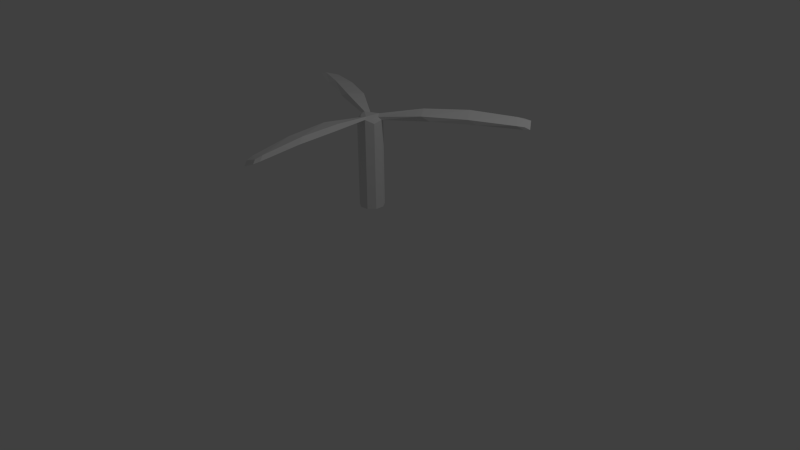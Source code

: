 # Source: rotor.blend  (saved by Blender 2.74.0; exported with 4.5.12 LTS)
import bpy
from mathutils import Matrix  # noqa: F401  (used for matrix-valued properties, if any)

bpy.ops.wm.read_factory_settings(use_empty=True)
scene = bpy.context.scene
scene.name = 'Scene'

# ---- collections
col_collection_1 = bpy.data.collections.new('Collection 1'); scene.collection.children.link(col_collection_1)

# ---- world
world_world = bpy.data.worlds.new('World'); scene.world = world_world
world_world.color = (0.05088, 0.05088, 0.05088)
world_world.use_sun_shadow = False
world_world.sun_shadow_jitter_overblur = 0.0
world_world.cycles.sampling_method = 'MANUAL'
world_world.cycles.sample_map_resolution = 256

# ---- cameras
cam_camera = bpy.data.cameras.new('Camera')
cam_camera.clip_end = 100.0
cam_camera.lens = 35.0
cam_camera.sensor_width = 32.0
cam_camera.sensor_height = 18.0
cam_camera.ortho_scale = 7.314
cam_camera.dof.focus_distance = 0.0
cam_camera.dof.aperture_fstop = 128.0

# ---- lights
light_lamp = bpy.data.lights.new('Lamp', 'POINT')
light_lamp.transmission_factor = 0.0
light_lamp.cutoff_distance = 30.0
light_lamp.energy = 100.0
light_lamp.shadow_buffer_clip_start = 1.001
light_lamp.shadow_soft_size = 0.1
light_lamp.shadow_maximum_resolution = 0.006
light_lamp.use_absolute_resolution = True
light_lamp.cycles.use_multiple_importance_sampling = False

# ---- meshes
me_cylinder_001 = bpy.data.meshes.new('Cylinder.001')
me_cylinder_001.from_pydata([(0.1453, -0.06363, -2.411), (0.1453, -0.06363, -1.303), (0.07043, -0.1422, -2.411), (-0.03742, -0.1542, -2.411), (-0.1278, -0.09404, -2.411), (-0.1278, -0.09404, -1.303), (-0.1583, 0.01008, -2.411), (-0.1591, 0.008233, -1.252), (-0.1148, 0.1095, -2.411), (-0.1172, 0.1041, -1.28), (-0.01756, 0.1577, -2.411), (-0.01756, 0.1577, -1.303), (0.08789, 0.1321, -2.411), (0.1522, 0.04467, -2.411), (0.1043, -0.04568, -1.248), (-0.09172, -0.06751, -1.248), (-0.1115, 0.01212, -1.227), (-0.08139, 0.08095, -1.248), (-0.01261, 0.1132, -1.248), (-1.714, 0.8188, -1.304), (-1.773, 0.6853, -1.243), (-1.643, 0.8227, -1.263), (-1.698, 0.6975, -1.22), (-1.55, 0.8028, -1.247), (-1.027, 0.5985, -1.194), (-0.5298, 0.3729, -1.184), (-0.6271, 0.406, -1.245), (-1.133, 0.6261, -1.26), (-1.638, 0.8104, -1.299), (-1.716, 0.6324, -1.23), (-1.237, 0.3879, -1.196), (-0.7286, 0.1741, -1.209), (-0.6156, 0.177, -1.158), (-1.115, 0.398, -1.147), (-1.619, 0.6456, -1.197), (0.0867, 0.1337, -1.252), (0.1487, 0.0494, -1.28), (0.06625, 0.09052, -1.227), (0.1108, 0.03001, -1.248), (1.566, 1.075, -1.304), (1.48, 1.193, -1.243), (1.534, 1.012, -1.263), (1.453, 1.122, -1.22), (1.47, 0.9411, -1.247), (1.032, 0.5901, -1.194), (0.5879, 0.2723, -1.184), (0.6651, 0.3401, -1.245), (1.109, 0.6683, -1.26), (1.521, 1.013, -1.299), (1.406, 1.17, -1.23), (0.9547, 0.8777, -1.196), (0.5151, 0.5439, -1.209), (0.4611, 0.4446, -1.158), (0.902, 0.7663, -1.147), (1.369, 1.079, -1.197), (0.07244, -0.1419, -1.252), (-0.03159, -0.1535, -1.28), (0.04527, -0.1026, -1.227), (-0.02941, -0.111, -1.248), (0.148, -1.894, -1.304), (0.2928, -1.878, -1.243), (0.109, -1.834, -1.263), (0.2449, -1.819, -1.22), (0.07988, -1.744, -1.247), (-0.004845, -1.189, -1.194), (-0.05809, -0.6453, -1.184), (-0.03805, -0.7461, -1.245), (0.02432, -1.294, -1.26), (0.1173, -1.824, -1.299), (0.3104, -1.802, -1.23), (0.2828, -1.266, -1.196), (0.2135, -0.718, -1.209), (0.1545, -0.6216, -1.158), (0.2126, -1.164, -1.147), (0.2505, -1.725, -1.197)], [], [(15, 5, 56), (55, 1, 14), (2, 55, 56), (5, 7, 6), (6, 7, 9), (8, 9, 11), (2, 4, 12), (57, 37, 16), (2, 0, 1), (3, 56, 5), (15, 16, 7), (28, 19, 21), (18, 11, 9), (22, 21, 19), (29, 34, 22), (23, 21, 22), (29, 20, 19), (9, 7, 31), (31, 30, 27), (30, 29, 28), (17, 25, 32), (25, 24, 33), (24, 23, 34), (7, 16, 32), (31, 32, 33), (30, 33, 34), (9, 26, 25), (26, 27, 24), (27, 28, 23), (48, 39, 41), (42, 41, 39), (49, 54, 42), (43, 41, 42), (49, 40, 39), (36, 35, 51), (51, 50, 47), (50, 49, 48), (38, 45, 52), (45, 44, 53), (44, 43, 54), (35, 37, 52), (51, 52, 53), (50, 53, 54), (36, 46, 45), (46, 47, 44), (47, 48, 43), (68, 59, 61), (62, 61, 59), (69, 74, 62), (63, 61, 62), (69, 60, 59), (56, 55, 71), (71, 70, 67), (70, 69, 68), (58, 65, 72), (65, 64, 73), (64, 63, 74), (55, 57, 72), (71, 72, 73), (70, 73, 74), (56, 66, 65), (66, 67, 64), (67, 68, 63), (36, 38, 14), (18, 37, 35), (11, 35, 12), (12, 35, 36), (1, 0, 13), (58, 15, 56), (57, 55, 14), (3, 2, 56), (4, 5, 6), (8, 6, 9), (10, 8, 11), (2, 13, 0), (8, 10, 12), (4, 6, 8), (2, 3, 4), (12, 13, 2), (4, 8, 12), (15, 58, 57), (57, 16, 15), (16, 18, 17), (14, 38, 37), (37, 57, 14), (37, 18, 16), (55, 2, 1), (4, 3, 5), (5, 15, 7), (23, 28, 21), (17, 18, 9), (20, 22, 19), (20, 29, 22), (34, 23, 22), (28, 29, 19), (26, 9, 31), (26, 31, 27), (27, 30, 28), (16, 17, 32), (32, 25, 33), (33, 24, 34), (31, 7, 32), (30, 31, 33), (29, 30, 34), (17, 9, 25), (25, 26, 24), (24, 27, 23), (43, 48, 41), (40, 42, 39), (40, 49, 42), (54, 43, 42), (48, 49, 39), (46, 36, 51), (46, 51, 47), (47, 50, 48), (37, 38, 52), (52, 45, 53), (53, 44, 54), (51, 35, 52), (50, 51, 53), (49, 50, 54), (38, 36, 45), (45, 46, 44), (44, 47, 43), (63, 68, 61), (60, 62, 59), (60, 69, 62), (74, 63, 62), (68, 69, 59), (66, 56, 71), (66, 71, 67), (67, 70, 68), (57, 58, 72), (72, 65, 73), (73, 64, 74), (71, 55, 72), (70, 71, 73), (69, 70, 74), (58, 56, 65), (65, 66, 64), (64, 67, 63), (1, 36, 14), (11, 18, 35), (10, 11, 12), (13, 12, 36), (36, 1, 13)])
_uv = me_cylinder_001.uv_layers.new(name='UVMap')
_uv.uv.foreach_set('vector', [0.5119, 0.4572, 0.5233, 0.4572, 0.5127, 0.4858, 0.9216, 0.6277, 0.9018, 0.6432, 0.8967, 0.6286, 0.8463, 0.7893, 0.8473, 0.4763, 0.8727, 0.4852, 0.8928, 0.3281, 0.9198, 0.3138, 0.919, 0.6228, 0.919, 0.6228, 0.9198, 0.3138, 0.9421, 0.3247, 0.8727, 0.3138, 0.8738, 0.01288, 0.8928, 0.01431, 0.009439, 0.9297, 0.06052, 0.9201, 0.03334, 1.0, 0.4893, 0.4872, 0.4557, 0.4484, 0.5039, 0.4366, 0.8463, 0.7893, 0.8209, 0.7906, 0.8223, 0.4915, 0.8727, 0.6277, 0.8738, 0.3267, 0.8928, 0.3281, 0.5119, 0.4572, 0.5039, 0.4366, 0.5142, 0.4297, 0.9695, 0.4664, 0.9716, 0.4866, 0.96, 0.4688, 0.4683, 0.4307, 0.4626, 0.4201, 0.491, 0.4156, 0.7233, 0.02914, 0.6931, 0.01071, 0.7082, 0.0, 0.7369, 0.0404, 0.7151, 0.05328, 0.7233, 0.02914, 0.6772, 0.03015, 0.6931, 0.01071, 0.7233, 0.02914, 0.7489, 0.01989, 0.7555, 0.0, 0.7925, 9.241e-05, 0.7879, 0.4763, 0.7613, 0.4762, 0.7422, 0.3161, 0.7422, 0.3161, 0.7404, 0.1659, 0.8065, 0.166, 0.7404, 0.1659, 0.7489, 0.01989, 0.7983, 0.02001, 0.4872, 0.4265, 0.5344, 0.2899, 0.5816, 0.3187, 0.5344, 0.2899, 0.6015, 0.1598, 0.6498, 0.1893, 0.6015, 0.1598, 0.6772, 0.03015, 0.7151, 0.05328, 0.8209, 0.6005, 0.8143, 0.6128, 0.807, 0.505, 0.6051, 0.301, 0.5816, 0.3187, 0.6498, 0.1893, 0.6764, 0.1716, 0.6498, 0.1893, 0.7151, 0.05328, 0.9716, 0.01133, 0.9574, 0.1701, 0.9421, 0.1421, 0.9574, 0.1701, 0.9595, 0.3201, 0.9424, 0.2904, 0.9595, 0.3201, 0.9695, 0.4664, 0.9551, 0.4433, 0.9983, 0.4594, 1.0, 0.4775, 0.9889, 0.462, 0.01624, 0.4488, 0.01644, 0.486, 0.0002057, 0.4773, 0.01856, 0.4305, 0.03987, 0.4443, 0.01624, 0.4488, 0.04011, 0.491, 0.01644, 0.486, 0.01624, 0.4488, 0.815, 0.01989, 0.8216, 0.0, 0.8586, 9.241e-05, 0.854, 0.4763, 0.8274, 0.4762, 0.8083, 0.3161, 0.8083, 0.3161, 0.8065, 0.1659, 0.8727, 0.166, 0.8065, 0.1659, 0.815, 0.01989, 0.8644, 0.02001, 0.4558, 0.4689, 0.3217, 0.4935, 0.3214, 0.4353, 0.3217, 0.4935, 0.1829, 0.4963, 0.1826, 0.4368, 0.1829, 0.4963, 0.04011, 0.491, 0.03987, 0.4443, 0.445, 0.4423, 0.4557, 0.4484, 0.3214, 0.4353, 0.2953, 0.4224, 0.3214, 0.4353, 0.1826, 0.4368, 0.1549, 0.421, 0.1826, 0.4368, 0.03987, 0.4443, 1.0, 0.01194, 0.9869, 0.1719, 0.9716, 0.1446, 0.9869, 0.1719, 0.989, 0.3185, 0.972, 0.29, 0.989, 0.3185, 0.9983, 0.4594, 0.9843, 0.4383, 0.9695, 0.953, 0.9716, 0.9732, 0.96, 0.9554, 0.7093, 0.8943, 0.7393, 0.8756, 0.7404, 0.8949, 0.6934, 0.9013, 0.6938, 0.8747, 0.7093, 0.8943, 0.7315, 0.8511, 0.7393, 0.8756, 0.7093, 0.8943, 0.7489, 0.4962, 0.7555, 0.4763, 0.7925, 0.4764, 0.7879, 0.9526, 0.7613, 0.9525, 0.7422, 0.7924, 0.7422, 0.7924, 0.7404, 0.6422, 0.8065, 0.6423, 0.7404, 0.6422, 0.7489, 0.4962, 0.7983, 0.4963, 0.5058, 0.4769, 0.5928, 0.5888, 0.5459, 0.6182, 0.5928, 0.5888, 0.6645, 0.7161, 0.6164, 0.7462, 0.6645, 0.7161, 0.7315, 0.8511, 0.6938, 0.8747, 0.9362, 0.9052, 0.9292, 0.915, 0.9216, 0.7743, 0.9362, 0.7499, 0.9216, 0.7743, 0.9291, 0.6277, 0.6175, 0.7797, 0.6164, 0.7462, 0.6938, 0.8747, 0.9716, 0.4979, 0.9574, 0.6567, 0.9421, 0.6288, 0.9574, 0.6567, 0.9595, 0.8067, 0.9424, 0.777, 0.9595, 0.8067, 0.9695, 0.953, 0.9551, 0.9299, 0.4451, 0.4708, 0.4558, 0.4689, 0.4686, 0.4843, 0.4683, 0.4307, 0.4557, 0.4484, 0.445, 0.4423, 0.8928, 0.01431, 0.9198, 0.0, 0.919, 0.309, 0.919, 0.309, 0.9198, 0.0, 0.9421, 0.0109, 0.9018, 0.6432, 0.9216, 0.9439, 0.894, 0.946, 0.5058, 0.4769, 0.5119, 0.4572, 0.5127, 0.4858, 0.4893, 0.4872, 0.4897, 0.5002, 0.4686, 0.4843, 0.8727, 0.7905, 0.8463, 0.7893, 0.8727, 0.4852, 0.8916, 0.6234, 0.8928, 0.3281, 0.919, 0.6228, 0.9421, 0.6262, 0.919, 0.6228, 0.9421, 0.3247, 0.8916, 0.3096, 0.8727, 0.3138, 0.8928, 0.01431, 0.009439, 0.9297, 0.009439, 0.9852, 0.0, 0.9575, 0.07825, 0.9722, 0.06052, 0.9949, 0.03334, 1.0, 0.06052, 0.9201, 0.07825, 0.9427, 0.07825, 0.9722, 0.009439, 0.9297, 0.03334, 0.915, 0.06052, 0.9201, 0.03334, 1.0, 0.009439, 0.9852, 0.009439, 0.9297, 0.06052, 0.9201, 0.07825, 0.9722, 0.03334, 1.0, 0.5119, 0.4572, 0.5058, 0.4769, 0.4893, 0.4872, 0.4893, 0.4872, 0.5039, 0.4366, 0.5119, 0.4572, 0.5039, 0.4366, 0.4683, 0.4307, 0.4872, 0.4265, 0.4686, 0.4843, 0.4558, 0.4689, 0.4557, 0.4484, 0.4557, 0.4484, 0.4893, 0.4872, 0.4686, 0.4843, 0.4557, 0.4484, 0.4683, 0.4307, 0.5039, 0.4366, 0.8473, 0.4763, 0.8463, 0.7893, 0.8223, 0.4915, 0.8916, 0.6234, 0.8727, 0.6277, 0.8928, 0.3281, 0.5233, 0.4572, 0.5119, 0.4572, 0.5142, 0.4297, 0.9551, 0.4433, 0.9695, 0.4664, 0.96, 0.4688, 0.4872, 0.4265, 0.4683, 0.4307, 0.491, 0.4156, 0.7404, 0.01964, 0.7233, 0.02914, 0.7082, 0.0, 0.7404, 0.01964, 0.7369, 0.0404, 0.7233, 0.02914, 0.7151, 0.05328, 0.6772, 0.03015, 0.7233, 0.02914, 0.7983, 0.02001, 0.7489, 0.01989, 0.7925, 9.241e-05, 0.8065, 0.3162, 0.7879, 0.4763, 0.7422, 0.3161, 0.8065, 0.3162, 0.7422, 0.3161, 0.8065, 0.166, 0.8065, 0.166, 0.7404, 0.1659, 0.7983, 0.02001, 0.5039, 0.4366, 0.4872, 0.4265, 0.5816, 0.3187, 0.5816, 0.3187, 0.5344, 0.2899, 0.6498, 0.1893, 0.6498, 0.1893, 0.6015, 0.1598, 0.7151, 0.05328, 0.8209, 0.4763, 0.8209, 0.6005, 0.807, 0.505, 0.6764, 0.1716, 0.6051, 0.301, 0.6498, 0.1893, 0.7369, 0.0404, 0.6764, 0.1716, 0.7151, 0.05328, 0.9639, 0.0, 0.9716, 0.01133, 0.9421, 0.1421, 0.9421, 0.1421, 0.9574, 0.1701, 0.9424, 0.2904, 0.9424, 0.2904, 0.9595, 0.3201, 0.9551, 0.4433, 0.9843, 0.4383, 0.9983, 0.4594, 0.9889, 0.462, 0.0, 0.4376, 0.01624, 0.4488, 0.0002057, 0.4773, 0.0, 0.4376, 0.01856, 0.4305, 0.01624, 0.4488, 0.03987, 0.4443, 0.04011, 0.491, 0.01624, 0.4488, 0.8644, 0.02001, 0.815, 0.01989, 0.8586, 9.241e-05, 0.8727, 0.3162, 0.854, 0.4763, 0.8083, 0.3161, 0.8727, 0.3162, 0.8083, 0.3161, 0.8727, 0.166, 0.8727, 0.166, 0.8065, 0.1659, 0.8644, 0.02001, 0.4557, 0.4484, 0.4558, 0.4689, 0.3214, 0.4353, 0.3214, 0.4353, 0.3217, 0.4935, 0.1826, 0.4368, 0.1826, 0.4368, 0.1829, 0.4963, 0.03987, 0.4443, 0.2953, 0.4224, 0.445, 0.4423, 0.3214, 0.4353, 0.1549, 0.421, 0.2953, 0.4224, 0.1826, 0.4368, 0.01856, 0.4305, 0.1549, 0.421, 0.03987, 0.4443, 0.9921, 0.0, 1.0, 0.01194, 0.9716, 0.1446, 0.9716, 0.1446, 0.9869, 0.1719, 0.972, 0.29, 0.972, 0.29, 0.989, 0.3185, 0.9843, 0.4383, 0.9551, 0.9299, 0.9695, 0.953, 0.96, 0.9554, 0.7084, 0.915, 0.7093, 0.8943, 0.7404, 0.8949, 0.7084, 0.915, 0.6934, 0.9013, 0.7093, 0.8943, 0.6938, 0.8747, 0.7315, 0.8511, 0.7093, 0.8943, 0.7983, 0.4963, 0.7489, 0.4962, 0.7925, 0.4764, 0.8065, 0.7925, 0.7879, 0.9526, 0.7422, 0.7924, 0.8065, 0.7925, 0.7422, 0.7924, 0.8065, 0.6423, 0.8065, 0.6423, 0.7404, 0.6422, 0.7983, 0.4963, 0.4893, 0.4872, 0.5058, 0.4769, 0.5459, 0.6182, 0.5459, 0.6182, 0.5928, 0.5888, 0.6164, 0.7462, 0.6164, 0.7462, 0.6645, 0.7161, 0.6938, 0.8747, 0.9362, 0.7499, 0.9362, 0.9052, 0.9216, 0.7743, 0.6175, 0.7797, 0.5485, 0.6489, 0.6164, 0.7462, 0.6934, 0.9013, 0.6175, 0.7797, 0.6938, 0.8747, 0.9639, 0.4866, 0.9716, 0.4979, 0.9421, 0.6288, 0.9421, 0.6288, 0.9574, 0.6567, 0.9424, 0.777, 0.9424, 0.777, 0.9595, 0.8067, 0.9551, 0.9299, 0.9018, 0.6432, 0.8727, 0.6392, 0.8967, 0.6286, 0.4626, 0.4201, 0.4683, 0.4307, 0.445, 0.4423, 0.8916, 0.3096, 0.8928, 0.01431, 0.919, 0.309, 0.9421, 0.3124, 0.919, 0.309, 0.9421, 0.0109, 0.8727, 0.6392, 0.9018, 0.6432, 0.894, 0.946])
me_cylinder_001.use_remesh_preserve_volume = False
me_cylinder_001.use_remesh_preserve_attributes = False
me_cylinder_001.use_mirror_vertex_groups = False
me_cylinder_001.update()

# ---- objects
ob_lamp = bpy.data.objects.new('Lamp', light_lamp)
ob_camera = bpy.data.objects.new('Camera', cam_camera)
ob_cylinder_001 = bpy.data.objects.new('Cylinder.001', me_cylinder_001)

# ---- transforms, parenting, visibility, modifiers, constraints
ob_lamp.location = (4.076, 1.005, 5.904)
ob_lamp.rotation_euler = (0.6503, 0.05522, 1.866)
ob_lamp.lock_rotations_4d = False
ob_lamp.empty_display_type = 'ARROWS'
ob_lamp.color = (0.0, 0.0, 0.0, 0.0)
ob_lamp.lineart.crease_threshold = 0.0
ob_camera.location = (7.481, -6.508, 5.344)
ob_camera.rotation_euler = (1.109, 0.01082, 0.8149)
ob_camera.lock_rotations_4d = False
ob_camera.empty_display_type = 'ARROWS'
ob_camera.color = (0.0, 0.0, 0.0, 0.0)
ob_camera.display_type = 'WIRE'
ob_camera.lineart.crease_threshold = 0.0
ob_cylinder_001.location = (0.0, 0.0, 3.123)
ob_cylinder_001.lineart.crease_threshold = 0.0

# ---- collection membership
col_collection_1.objects.link(ob_lamp)
col_collection_1.objects.link(ob_camera)
col_collection_1.objects.link(ob_cylinder_001)

# ---- scene / render settings (as saved in the file)
scene.camera = ob_camera
scene.frame_start = 1; scene.frame_end = 250; scene.frame_set(0)
scene.render.engine = 'BLENDER_EEVEE_NEXT'
scene.render.resolution_percentage = 50
scene.render.dither_intensity = 0.0
scene.cycles.use_denoising = False
scene.cycles.samples = 10
scene.cycles.sampling_pattern = 'TABULATED_SOBOL'
scene.cycles.light_sampling_threshold = 0.0
scene.cycles.use_adaptive_sampling = False
scene.cycles.use_light_tree = False
scene.cycles.blur_glossy = 0.0
scene.cycles.pixel_filter_type = 'GAUSSIAN'
scene.cycles.sample_clamp_indirect = 0.0
scene.view_settings.view_transform = 'Standard'
bpy.context.view_layer.update()
